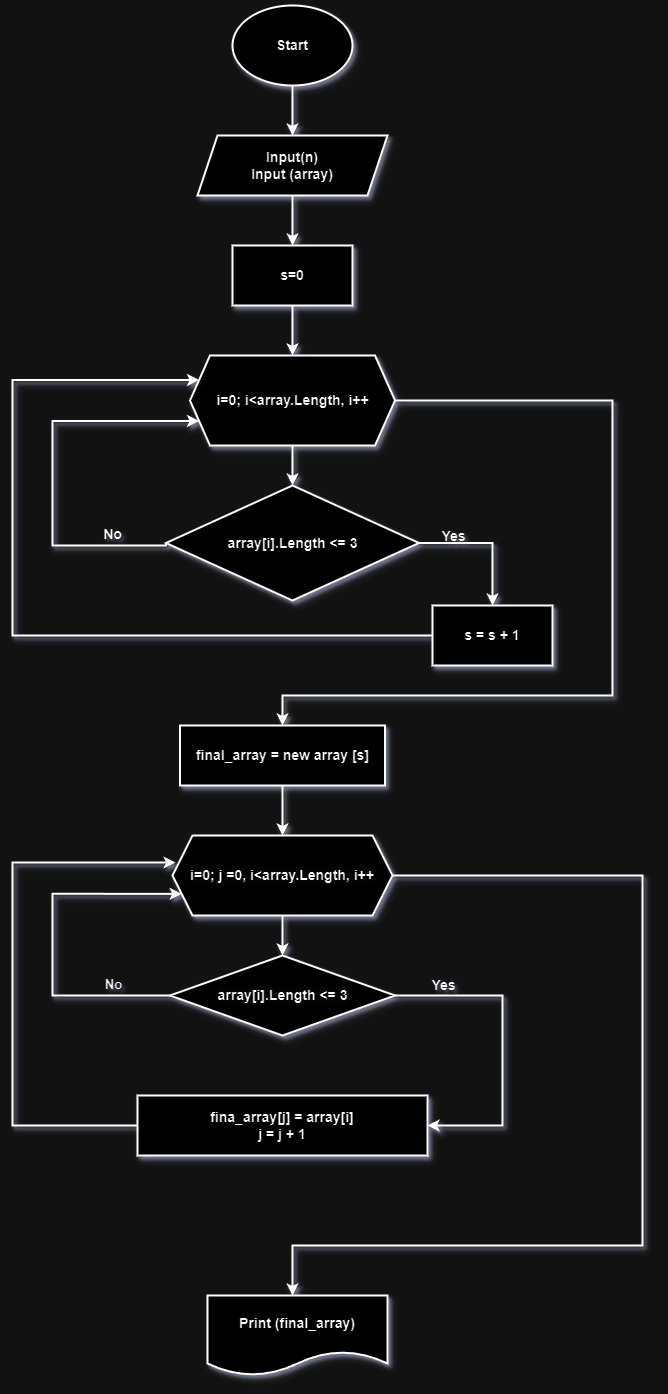

The diagram above was exported from draw.io. Its source (the exported page's mxGraphModel, read from the mxfile embedded in the PNG):
<mxGraphModel dx="1380" dy="749" grid="1" gridSize="10" guides="1" tooltips="1" connect="1" arrows="1" fold="1" page="1" pageScale="1" pageWidth="827" pageHeight="1169" background="none" math="0" shadow="1">
  <root>
    <mxCell id="WIyWlLk6GJQsqaUBKTNV-0" />
    <mxCell id="WIyWlLk6GJQsqaUBKTNV-1" parent="WIyWlLk6GJQsqaUBKTNV-0" />
    <mxCell id="L28LVKQezSPmxj77LQ7G-22" value="&lt;blockquote style=&quot;margin: 0 0 0 40px; border: none; padding: 0px;&quot;&gt;&lt;/blockquote&gt;&lt;div style=&quot;line-height: 140%; font-size: 13px;&quot;&gt;&lt;font style=&quot;font-size: 13px;&quot;&gt;&lt;br&gt;&lt;/font&gt;&lt;/div&gt;&lt;span style=&quot;orphans: 2; text-indent: 0px; widows: 2; text-decoration-thickness: initial; text-decoration-style: initial; text-decoration-color: initial; float: none; display: inline !important; font-size: 13px;&quot;&gt;&lt;div style=&quot;line-height: 140%;&quot;&gt;&lt;font style=&quot;font-size: 13px;&quot;&gt;No&lt;/font&gt;&lt;/div&gt;&lt;/span&gt;" style="edgeStyle=orthogonalEdgeStyle;rounded=0;orthogonalLoop=1;jettySize=auto;html=1;entryX=0;entryY=0.75;entryDx=0;entryDy=0;strokeWidth=2;shadow=1;horizontal=1;verticalAlign=middle;fontSize=14;fontStyle=1;labelBackgroundColor=none;" parent="WIyWlLk6GJQsqaUBKTNV-1" source="L28LVKQezSPmxj77LQ7G-20" target="L28LVKQezSPmxj77LQ7G-18" edge="1">
      <mxGeometry x="-0.6699" y="-20" relative="1" as="geometry">
        <Array as="points">
          <mxPoint x="160" y="1030" />
          <mxPoint x="160" y="928" />
        </Array>
        <mxPoint as="offset" />
      </mxGeometry>
    </mxCell>
    <mxCell id="L28LVKQezSPmxj77LQ7G-15" style="edgeStyle=orthogonalEdgeStyle;rounded=0;orthogonalLoop=1;jettySize=auto;html=1;strokeWidth=2;fontSize=14;fontStyle=1;labelBorderColor=none;fontFamily=Helvetica;shadow=1;" parent="WIyWlLk6GJQsqaUBKTNV-1" source="L28LVKQezSPmxj77LQ7G-0" target="L28LVKQezSPmxj77LQ7G-1" edge="1">
      <mxGeometry relative="1" as="geometry" />
    </mxCell>
    <mxCell id="L28LVKQezSPmxj77LQ7G-0" value="Start" style="ellipse;whiteSpace=wrap;html=1;strokeWidth=2;fontSize=14;fontStyle=1;labelBorderColor=none;fontFamily=Helvetica;shadow=1;" parent="WIyWlLk6GJQsqaUBKTNV-1" vertex="1">
      <mxGeometry x="340" y="40" width="120" height="80" as="geometry" />
    </mxCell>
    <mxCell id="L28LVKQezSPmxj77LQ7G-16" style="edgeStyle=orthogonalEdgeStyle;rounded=0;orthogonalLoop=1;jettySize=auto;html=1;strokeWidth=2;fontSize=14;fontStyle=1;labelBorderColor=none;fontFamily=Helvetica;shadow=1;" parent="WIyWlLk6GJQsqaUBKTNV-1" source="L28LVKQezSPmxj77LQ7G-1" target="L28LVKQezSPmxj77LQ7G-4" edge="1">
      <mxGeometry relative="1" as="geometry" />
    </mxCell>
    <mxCell id="L28LVKQezSPmxj77LQ7G-1" value="Input(n)&lt;div style=&quot;font-size: 14px;&quot;&gt;Input (array)&lt;/div&gt;" style="shape=parallelogram;perimeter=parallelogramPerimeter;whiteSpace=wrap;html=1;fixedSize=1;strokeWidth=2;fontSize=14;fontStyle=1;labelBorderColor=none;fontFamily=Helvetica;shadow=1;" parent="WIyWlLk6GJQsqaUBKTNV-1" vertex="1">
      <mxGeometry x="305" y="170" width="190" height="60" as="geometry" />
    </mxCell>
    <mxCell id="L28LVKQezSPmxj77LQ7G-17" style="edgeStyle=orthogonalEdgeStyle;rounded=0;orthogonalLoop=1;jettySize=auto;html=1;strokeWidth=2;fontSize=14;fontStyle=1;labelBorderColor=none;fontFamily=Helvetica;shadow=1;" parent="WIyWlLk6GJQsqaUBKTNV-1" source="L28LVKQezSPmxj77LQ7G-4" target="L28LVKQezSPmxj77LQ7G-5" edge="1">
      <mxGeometry relative="1" as="geometry" />
    </mxCell>
    <mxCell id="L28LVKQezSPmxj77LQ7G-4" value="s=0" style="rounded=0;whiteSpace=wrap;html=1;strokeWidth=2;fontSize=14;fontStyle=1;labelBorderColor=none;fontFamily=Helvetica;shadow=1;" parent="WIyWlLk6GJQsqaUBKTNV-1" vertex="1">
      <mxGeometry x="340" y="280" width="120" height="60" as="geometry" />
    </mxCell>
    <mxCell id="L28LVKQezSPmxj77LQ7G-9" value="" style="edgeStyle=orthogonalEdgeStyle;rounded=0;orthogonalLoop=1;jettySize=auto;html=1;entryX=0.5;entryY=0;entryDx=0;entryDy=0;strokeWidth=2;fontSize=14;fontStyle=1;labelBorderColor=none;fontFamily=Helvetica;shadow=1;" parent="WIyWlLk6GJQsqaUBKTNV-1" source="L28LVKQezSPmxj77LQ7G-5" target="L28LVKQezSPmxj77LQ7G-7" edge="1">
      <mxGeometry y="30" relative="1" as="geometry">
        <Array as="points">
          <mxPoint x="400" y="500" />
          <mxPoint x="400" y="500" />
        </Array>
        <mxPoint as="offset" />
      </mxGeometry>
    </mxCell>
    <mxCell id="L28LVKQezSPmxj77LQ7G-13" value="" style="edgeStyle=orthogonalEdgeStyle;rounded=0;orthogonalLoop=1;jettySize=auto;html=1;strokeWidth=2;shadow=1;fontSize=14;fontStyle=1" parent="WIyWlLk6GJQsqaUBKTNV-1" source="L28LVKQezSPmxj77LQ7G-5" target="L28LVKQezSPmxj77LQ7G-14" edge="1">
      <mxGeometry x="-0.7536" relative="1" as="geometry">
        <mxPoint x="520" y="880" as="targetPoint" />
        <Array as="points">
          <mxPoint x="720" y="435" />
          <mxPoint x="720" y="730" />
          <mxPoint x="390" y="730" />
        </Array>
        <mxPoint x="1" as="offset" />
      </mxGeometry>
    </mxCell>
    <mxCell id="L28LVKQezSPmxj77LQ7G-5" value="i=0; i&amp;lt;array.Length, i++" style="shape=hexagon;perimeter=hexagonPerimeter2;whiteSpace=wrap;html=1;fixedSize=1;strokeWidth=2;fontSize=14;fontStyle=1;labelBorderColor=none;fontFamily=Helvetica;shadow=1;" parent="WIyWlLk6GJQsqaUBKTNV-1" vertex="1">
      <mxGeometry x="297.5" y="390" width="205" height="90" as="geometry" />
    </mxCell>
    <mxCell id="L28LVKQezSPmxj77LQ7G-8" value="&lt;div&gt;&lt;br&gt;&lt;/div&gt;&lt;div&gt;No&lt;br&gt;&lt;/div&gt;" style="edgeStyle=orthogonalEdgeStyle;rounded=0;orthogonalLoop=1;jettySize=auto;html=1;entryX=0;entryY=0.75;entryDx=0;entryDy=0;exitX=0;exitY=0.5;exitDx=0;exitDy=0;strokeWidth=2;shadow=1;fontSize=14;fontStyle=1;labelBackgroundColor=none;" parent="WIyWlLk6GJQsqaUBKTNV-1" source="L28LVKQezSPmxj77LQ7G-7" target="L28LVKQezSPmxj77LQ7G-5" edge="1">
      <mxGeometry x="-0.7107" y="-20" relative="1" as="geometry">
        <Array as="points">
          <mxPoint x="274" y="580" />
          <mxPoint x="160" y="580" />
          <mxPoint x="160" y="455" />
        </Array>
        <mxPoint as="offset" />
      </mxGeometry>
    </mxCell>
    <mxCell id="L28LVKQezSPmxj77LQ7G-11" value="Yes" style="edgeStyle=orthogonalEdgeStyle;rounded=0;orthogonalLoop=1;jettySize=auto;html=1;exitX=1;exitY=0.5;exitDx=0;exitDy=0;strokeWidth=2;fontSize=14;fontStyle=1;labelBorderColor=none;fontFamily=Helvetica;shadow=1;labelBackgroundColor=none;" parent="WIyWlLk6GJQsqaUBKTNV-1" source="L28LVKQezSPmxj77LQ7G-7" target="L28LVKQezSPmxj77LQ7G-10" edge="1">
      <mxGeometry x="-0.5074" y="8" relative="1" as="geometry">
        <mxPoint x="1" y="1" as="offset" />
      </mxGeometry>
    </mxCell>
    <mxCell id="L28LVKQezSPmxj77LQ7G-7" value="array[i].Length &amp;lt;= 3" style="rhombus;whiteSpace=wrap;html=1;strokeWidth=2;fontSize=14;fontStyle=1;labelBorderColor=none;fontFamily=Helvetica;shadow=1;" parent="WIyWlLk6GJQsqaUBKTNV-1" vertex="1">
      <mxGeometry x="273.5" y="520" width="253" height="115" as="geometry" />
    </mxCell>
    <mxCell id="L28LVKQezSPmxj77LQ7G-12" style="edgeStyle=orthogonalEdgeStyle;rounded=0;orthogonalLoop=1;jettySize=auto;html=1;exitX=0;exitY=0.5;exitDx=0;exitDy=0;entryX=0;entryY=0.25;entryDx=0;entryDy=0;strokeWidth=2;shadow=1;" parent="WIyWlLk6GJQsqaUBKTNV-1" source="L28LVKQezSPmxj77LQ7G-10" target="L28LVKQezSPmxj77LQ7G-5" edge="1">
      <mxGeometry relative="1" as="geometry">
        <mxPoint x="100" y="450" as="targetPoint" />
        <mxPoint x="130" y="792.5" as="sourcePoint" />
        <Array as="points">
          <mxPoint x="120" y="670" />
          <mxPoint x="120" y="415" />
        </Array>
      </mxGeometry>
    </mxCell>
    <mxCell id="L28LVKQezSPmxj77LQ7G-10" value="s = s + 1" style="whiteSpace=wrap;html=1;fontSize=14;fontStyle=1;strokeWidth=2;shadow=1;" parent="WIyWlLk6GJQsqaUBKTNV-1" vertex="1">
      <mxGeometry x="540" y="640" width="120" height="60" as="geometry" />
    </mxCell>
    <mxCell id="L28LVKQezSPmxj77LQ7G-19" style="edgeStyle=orthogonalEdgeStyle;rounded=0;orthogonalLoop=1;jettySize=auto;html=1;entryX=0.5;entryY=0;entryDx=0;entryDy=0;strokeWidth=2;fontSize=14;fontStyle=1;labelBorderColor=none;fontFamily=Helvetica;shadow=1;" parent="WIyWlLk6GJQsqaUBKTNV-1" source="L28LVKQezSPmxj77LQ7G-14" target="L28LVKQezSPmxj77LQ7G-18" edge="1">
      <mxGeometry relative="1" as="geometry" />
    </mxCell>
    <mxCell id="L28LVKQezSPmxj77LQ7G-14" value="final_array = new array [s]" style="rounded=0;whiteSpace=wrap;html=1;strokeWidth=2;fontSize=14;fontStyle=1;labelBorderColor=none;fontFamily=Helvetica;shadow=1;" parent="WIyWlLk6GJQsqaUBKTNV-1" vertex="1">
      <mxGeometry x="287.5" y="760" width="205" height="60" as="geometry" />
    </mxCell>
    <mxCell id="L28LVKQezSPmxj77LQ7G-21" value="&lt;div&gt;&lt;br&gt;&lt;/div&gt;" style="edgeStyle=orthogonalEdgeStyle;rounded=0;orthogonalLoop=1;jettySize=auto;html=1;entryX=0.5;entryY=0;entryDx=0;entryDy=0;strokeWidth=2;fontSize=14;fontStyle=1;labelBorderColor=none;fontFamily=Helvetica;shadow=1;" parent="WIyWlLk6GJQsqaUBKTNV-1" source="L28LVKQezSPmxj77LQ7G-18" target="L28LVKQezSPmxj77LQ7G-20" edge="1">
      <mxGeometry x="0.5" y="20" relative="1" as="geometry">
        <mxPoint as="offset" />
      </mxGeometry>
    </mxCell>
    <mxCell id="L28LVKQezSPmxj77LQ7G-26" value="" style="edgeStyle=orthogonalEdgeStyle;rounded=0;orthogonalLoop=1;jettySize=auto;html=1;strokeWidth=2;shadow=1;fontSize=14;fontStyle=1" parent="WIyWlLk6GJQsqaUBKTNV-1" source="L28LVKQezSPmxj77LQ7G-18" target="L28LVKQezSPmxj77LQ7G-27" edge="1">
      <mxGeometry x="-0.7451" relative="1" as="geometry">
        <mxPoint x="740" y="1240" as="targetPoint" />
        <Array as="points">
          <mxPoint x="750" y="910" />
          <mxPoint x="750" y="1280" />
          <mxPoint x="400" y="1280" />
        </Array>
        <mxPoint as="offset" />
      </mxGeometry>
    </mxCell>
    <mxCell id="L28LVKQezSPmxj77LQ7G-18" value="&lt;br style=&quot;font-size: 14px;&quot;&gt;&lt;span style=&quot;color: rgb(0, 0, 0); font-size: 14px; font-style: normal; font-variant-ligatures: normal; font-variant-caps: normal; letter-spacing: normal; orphans: 2; text-align: center; text-indent: 0px; text-transform: none; widows: 2; word-spacing: 0px; -webkit-text-stroke-width: 0px; white-space: normal; background-color: rgb(251, 251, 251); text-decoration-thickness: initial; text-decoration-style: initial; text-decoration-color: initial; float: none; display: inline !important;&quot;&gt;i=0; j =0, i&amp;lt;array.Length, i++&lt;/span&gt;&lt;div style=&quot;font-size: 14px;&quot;&gt;&lt;br style=&quot;font-size: 14px;&quot;&gt;&lt;/div&gt;" style="shape=hexagon;perimeter=hexagonPerimeter2;whiteSpace=wrap;html=1;fixedSize=1;strokeWidth=2;fontSize=14;fontStyle=1;labelBorderColor=none;fontFamily=Helvetica;shadow=1;" parent="WIyWlLk6GJQsqaUBKTNV-1" vertex="1">
      <mxGeometry x="280" y="870" width="220" height="80" as="geometry" />
    </mxCell>
    <mxCell id="L28LVKQezSPmxj77LQ7G-23" value="&lt;br&gt;&lt;span style=&quot;color: rgb(0, 0, 0); font-family: Helvetica; font-size: 14px; font-style: normal; font-variant-ligatures: normal; font-variant-caps: normal; font-weight: 700; letter-spacing: normal; orphans: 2; text-align: center; text-indent: 0px; text-transform: none; widows: 2; word-spacing: 0px; -webkit-text-stroke-width: 0px; white-space: nowrap; text-decoration-thickness: initial; text-decoration-style: initial; text-decoration-color: initial; float: none; display: inline !important;&quot;&gt;Yes&lt;/span&gt;&lt;div&gt;&lt;br&gt;&lt;/div&gt;" style="edgeStyle=orthogonalEdgeStyle;rounded=0;orthogonalLoop=1;jettySize=auto;html=1;strokeWidth=2;fontSize=14;fontStyle=1;labelBorderColor=none;fontFamily=Helvetica;shadow=1;horizontal=1;labelBackgroundColor=none;" parent="WIyWlLk6GJQsqaUBKTNV-1" source="L28LVKQezSPmxj77LQ7G-20" target="L28LVKQezSPmxj77LQ7G-24" edge="1">
      <mxGeometry x="-0.696" y="10" relative="1" as="geometry">
        <mxPoint x="610" y="1150" as="targetPoint" />
        <Array as="points">
          <mxPoint x="610" y="1030" />
          <mxPoint x="610" y="1160" />
        </Array>
        <mxPoint as="offset" />
      </mxGeometry>
    </mxCell>
    <mxCell id="L28LVKQezSPmxj77LQ7G-20" value="&lt;span style=&quot;color: rgb(0, 0, 0); font-size: 14px; font-style: normal; font-variant-ligatures: normal; font-variant-caps: normal; letter-spacing: normal; orphans: 2; text-align: center; text-indent: 0px; text-transform: none; widows: 2; word-spacing: 0px; -webkit-text-stroke-width: 0px; white-space: normal; background-color: rgb(251, 251, 251); text-decoration-thickness: initial; text-decoration-style: initial; text-decoration-color: initial; float: none; display: inline !important;&quot;&gt;array[i].Length &amp;lt;= 3&lt;/span&gt;" style="rhombus;whiteSpace=wrap;html=1;strokeWidth=2;fontSize=14;fontStyle=1;labelBorderColor=none;fontFamily=Helvetica;shadow=1;" parent="WIyWlLk6GJQsqaUBKTNV-1" vertex="1">
      <mxGeometry x="277.5" y="990" width="225" height="80" as="geometry" />
    </mxCell>
    <mxCell id="L28LVKQezSPmxj77LQ7G-24" value="fina_array[j] = array[i]&lt;div style=&quot;font-size: 14px;&quot;&gt;j = j + 1&lt;/div&gt;" style="rounded=0;whiteSpace=wrap;html=1;strokeWidth=2;fontSize=14;fontStyle=1;labelBorderColor=none;fontFamily=Helvetica;shadow=1;" parent="WIyWlLk6GJQsqaUBKTNV-1" vertex="1">
      <mxGeometry x="245" y="1130" width="290" height="60" as="geometry" />
    </mxCell>
    <mxCell id="L28LVKQezSPmxj77LQ7G-25" style="edgeStyle=orthogonalEdgeStyle;rounded=0;orthogonalLoop=1;jettySize=auto;html=1;entryX=0.014;entryY=0.338;entryDx=0;entryDy=0;entryPerimeter=0;exitX=0;exitY=0.5;exitDx=0;exitDy=0;strokeWidth=2;shadow=1;" parent="WIyWlLk6GJQsqaUBKTNV-1" source="L28LVKQezSPmxj77LQ7G-24" target="L28LVKQezSPmxj77LQ7G-18" edge="1">
      <mxGeometry relative="1" as="geometry">
        <Array as="points">
          <mxPoint x="120" y="1160" />
          <mxPoint x="120" y="897" />
        </Array>
      </mxGeometry>
    </mxCell>
    <mxCell id="L28LVKQezSPmxj77LQ7G-27" value="Print (final_array)" style="shape=document;whiteSpace=wrap;html=1;boundedLbl=1;strokeWidth=2;fontSize=14;fontStyle=1;labelBorderColor=none;fontFamily=Helvetica;shadow=1;" parent="WIyWlLk6GJQsqaUBKTNV-1" vertex="1">
      <mxGeometry x="315" y="1330" width="180" height="80" as="geometry" />
    </mxCell>
  </root>
</mxGraphModel>